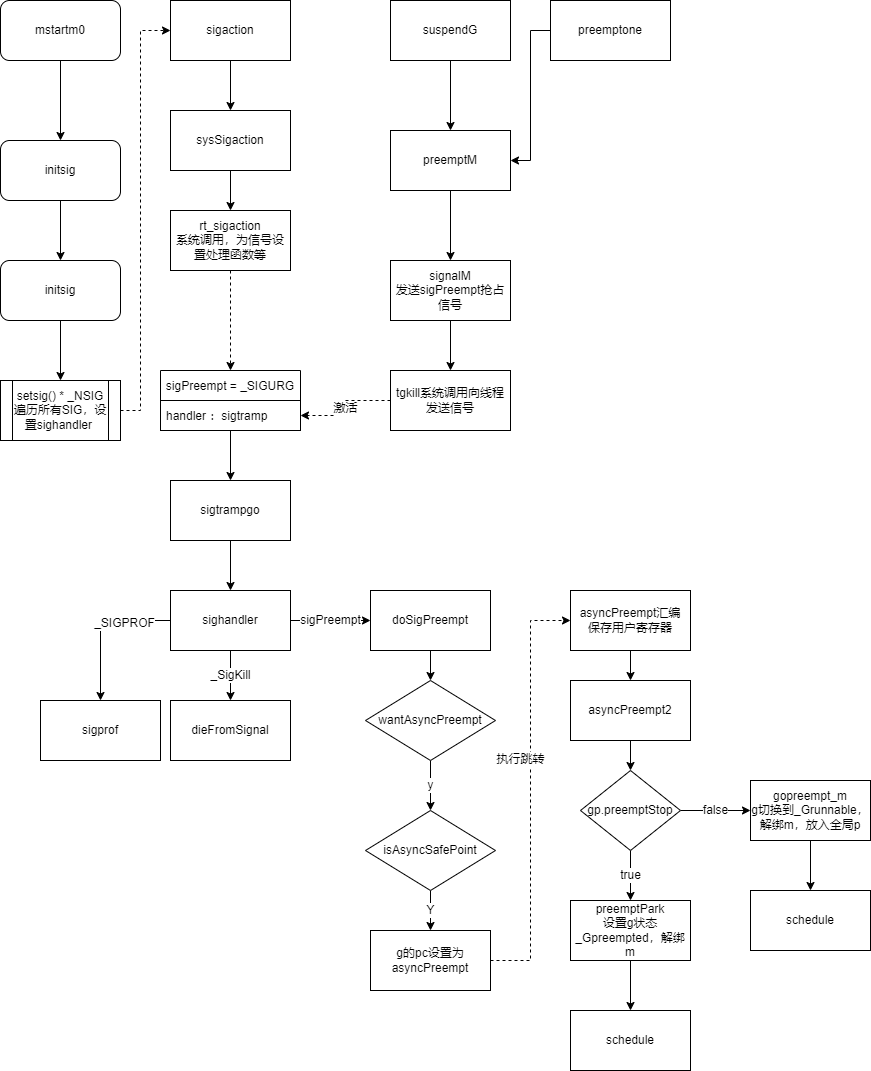

The diagram above was exported from draw.io. Its source (the exported page's mxGraphModel, read from the mxfile embedded in the PNG):
<mxGraphModel dx="1422" dy="698" grid="1" gridSize="10" guides="1" tooltips="1" connect="1" arrows="1" fold="1" page="1" pageScale="1" pageWidth="827" pageHeight="1169" math="0" shadow="0">
  <root>
    <mxCell id="xscoxMFA1S3AZTmUzGv4-0" />
    <mxCell id="xscoxMFA1S3AZTmUzGv4-1" parent="xscoxMFA1S3AZTmUzGv4-0" />
    <mxCell id="xscoxMFA1S3AZTmUzGv4-4" value="" style="edgeStyle=orthogonalEdgeStyle;rounded=0;orthogonalLoop=1;jettySize=auto;html=1;" parent="xscoxMFA1S3AZTmUzGv4-1" source="xscoxMFA1S3AZTmUzGv4-2" target="xscoxMFA1S3AZTmUzGv4-3" edge="1">
      <mxGeometry relative="1" as="geometry" />
    </mxCell>
    <mxCell id="xscoxMFA1S3AZTmUzGv4-2" value="mstartm0" style="rounded=1;whiteSpace=wrap;html=1;" parent="xscoxMFA1S3AZTmUzGv4-1" vertex="1">
      <mxGeometry x="90" y="80" width="120" height="60" as="geometry" />
    </mxCell>
    <mxCell id="xscoxMFA1S3AZTmUzGv4-6" value="" style="edgeStyle=orthogonalEdgeStyle;rounded=0;orthogonalLoop=1;jettySize=auto;html=1;" parent="xscoxMFA1S3AZTmUzGv4-1" source="xscoxMFA1S3AZTmUzGv4-3" target="xscoxMFA1S3AZTmUzGv4-5" edge="1">
      <mxGeometry relative="1" as="geometry" />
    </mxCell>
    <mxCell id="xscoxMFA1S3AZTmUzGv4-3" value="initsig" style="rounded=1;whiteSpace=wrap;html=1;" parent="xscoxMFA1S3AZTmUzGv4-1" vertex="1">
      <mxGeometry x="90" y="220" width="120" height="60" as="geometry" />
    </mxCell>
    <mxCell id="xscoxMFA1S3AZTmUzGv4-8" value="" style="edgeStyle=orthogonalEdgeStyle;rounded=0;orthogonalLoop=1;jettySize=auto;html=1;" parent="xscoxMFA1S3AZTmUzGv4-1" source="xscoxMFA1S3AZTmUzGv4-5" target="xscoxMFA1S3AZTmUzGv4-7" edge="1">
      <mxGeometry relative="1" as="geometry" />
    </mxCell>
    <mxCell id="xscoxMFA1S3AZTmUzGv4-5" value="initsig" style="rounded=1;whiteSpace=wrap;html=1;" parent="xscoxMFA1S3AZTmUzGv4-1" vertex="1">
      <mxGeometry x="90" y="340" width="120" height="60" as="geometry" />
    </mxCell>
    <mxCell id="xscoxMFA1S3AZTmUzGv4-10" value="" style="edgeStyle=orthogonalEdgeStyle;rounded=0;orthogonalLoop=1;jettySize=auto;html=1;dashed=1;" parent="xscoxMFA1S3AZTmUzGv4-1" source="xscoxMFA1S3AZTmUzGv4-7" target="xscoxMFA1S3AZTmUzGv4-9" edge="1">
      <mxGeometry relative="1" as="geometry">
        <Array as="points">
          <mxPoint x="230" y="490" />
          <mxPoint x="230" y="110" />
        </Array>
      </mxGeometry>
    </mxCell>
    <mxCell id="xscoxMFA1S3AZTmUzGv4-7" value="setsig() *&amp;nbsp;_NSIG&lt;br&gt;遍历所有SIG，设置sighandler&amp;nbsp;" style="shape=process;whiteSpace=wrap;html=1;backgroundOutline=1;" parent="xscoxMFA1S3AZTmUzGv4-1" vertex="1">
      <mxGeometry x="90" y="460" width="120" height="60" as="geometry" />
    </mxCell>
    <mxCell id="xscoxMFA1S3AZTmUzGv4-12" value="" style="edgeStyle=orthogonalEdgeStyle;rounded=0;orthogonalLoop=1;jettySize=auto;html=1;" parent="xscoxMFA1S3AZTmUzGv4-1" source="xscoxMFA1S3AZTmUzGv4-9" target="xscoxMFA1S3AZTmUzGv4-11" edge="1">
      <mxGeometry relative="1" as="geometry" />
    </mxCell>
    <mxCell id="xscoxMFA1S3AZTmUzGv4-9" value="sigaction" style="whiteSpace=wrap;html=1;" parent="xscoxMFA1S3AZTmUzGv4-1" vertex="1">
      <mxGeometry x="260" y="80" width="120" height="60" as="geometry" />
    </mxCell>
    <mxCell id="xscoxMFA1S3AZTmUzGv4-14" value="" style="edgeStyle=orthogonalEdgeStyle;rounded=0;orthogonalLoop=1;jettySize=auto;html=1;" parent="xscoxMFA1S3AZTmUzGv4-1" source="xscoxMFA1S3AZTmUzGv4-11" target="xscoxMFA1S3AZTmUzGv4-13" edge="1">
      <mxGeometry relative="1" as="geometry" />
    </mxCell>
    <mxCell id="xscoxMFA1S3AZTmUzGv4-11" value="sysSigaction" style="whiteSpace=wrap;html=1;" parent="xscoxMFA1S3AZTmUzGv4-1" vertex="1">
      <mxGeometry x="260" y="190" width="120" height="60" as="geometry" />
    </mxCell>
    <mxCell id="xscoxMFA1S3AZTmUzGv4-32" value="" style="edgeStyle=orthogonalEdgeStyle;rounded=0;orthogonalLoop=1;jettySize=auto;html=1;entryX=0.5;entryY=0;entryDx=0;entryDy=0;dashed=1;" parent="xscoxMFA1S3AZTmUzGv4-1" source="xscoxMFA1S3AZTmUzGv4-13" target="xscoxMFA1S3AZTmUzGv4-27" edge="1">
      <mxGeometry relative="1" as="geometry">
        <mxPoint x="320" y="430" as="targetPoint" />
      </mxGeometry>
    </mxCell>
    <mxCell id="xscoxMFA1S3AZTmUzGv4-13" value="rt_sigaction&lt;br&gt;系统调用，为信号设置处理函数等" style="whiteSpace=wrap;html=1;" parent="xscoxMFA1S3AZTmUzGv4-1" vertex="1">
      <mxGeometry x="260" y="290" width="120" height="60" as="geometry" />
    </mxCell>
    <mxCell id="xscoxMFA1S3AZTmUzGv4-20" value="" style="edgeStyle=orthogonalEdgeStyle;rounded=0;orthogonalLoop=1;jettySize=auto;html=1;" parent="xscoxMFA1S3AZTmUzGv4-1" source="xscoxMFA1S3AZTmUzGv4-15" target="xscoxMFA1S3AZTmUzGv4-19" edge="1">
      <mxGeometry relative="1" as="geometry" />
    </mxCell>
    <mxCell id="xscoxMFA1S3AZTmUzGv4-15" value="suspendG" style="rounded=0;whiteSpace=wrap;html=1;" parent="xscoxMFA1S3AZTmUzGv4-1" vertex="1">
      <mxGeometry x="480" y="80" width="120" height="60" as="geometry" />
    </mxCell>
    <mxCell id="xscoxMFA1S3AZTmUzGv4-24" value="" style="edgeStyle=orthogonalEdgeStyle;rounded=0;orthogonalLoop=1;jettySize=auto;html=1;entryX=1;entryY=0.5;entryDx=0;entryDy=0;" parent="xscoxMFA1S3AZTmUzGv4-1" source="xscoxMFA1S3AZTmUzGv4-16" target="xscoxMFA1S3AZTmUzGv4-19" edge="1">
      <mxGeometry relative="1" as="geometry">
        <mxPoint x="700" y="220" as="targetPoint" />
      </mxGeometry>
    </mxCell>
    <mxCell id="xscoxMFA1S3AZTmUzGv4-16" value="preemptone" style="rounded=0;whiteSpace=wrap;html=1;" parent="xscoxMFA1S3AZTmUzGv4-1" vertex="1">
      <mxGeometry x="640" y="80" width="120" height="60" as="geometry" />
    </mxCell>
    <mxCell id="xscoxMFA1S3AZTmUzGv4-22" value="" style="edgeStyle=orthogonalEdgeStyle;rounded=0;orthogonalLoop=1;jettySize=auto;html=1;" parent="xscoxMFA1S3AZTmUzGv4-1" source="xscoxMFA1S3AZTmUzGv4-19" target="xscoxMFA1S3AZTmUzGv4-21" edge="1">
      <mxGeometry relative="1" as="geometry" />
    </mxCell>
    <mxCell id="xscoxMFA1S3AZTmUzGv4-19" value="preemptM" style="rounded=0;whiteSpace=wrap;html=1;" parent="xscoxMFA1S3AZTmUzGv4-1" vertex="1">
      <mxGeometry x="480" y="210" width="120" height="60" as="geometry" />
    </mxCell>
    <mxCell id="xscoxMFA1S3AZTmUzGv4-26" value="" style="edgeStyle=orthogonalEdgeStyle;rounded=0;orthogonalLoop=1;jettySize=auto;html=1;" parent="xscoxMFA1S3AZTmUzGv4-1" source="xscoxMFA1S3AZTmUzGv4-21" target="xscoxMFA1S3AZTmUzGv4-25" edge="1">
      <mxGeometry relative="1" as="geometry" />
    </mxCell>
    <mxCell id="xscoxMFA1S3AZTmUzGv4-21" value="signalM&lt;br&gt;发送sigPreempt抢占信号" style="rounded=0;whiteSpace=wrap;html=1;" parent="xscoxMFA1S3AZTmUzGv4-1" vertex="1">
      <mxGeometry x="480" y="340" width="120" height="60" as="geometry" />
    </mxCell>
    <mxCell id="xscoxMFA1S3AZTmUzGv4-70" value="激活" style="edgeStyle=orthogonalEdgeStyle;rounded=0;orthogonalLoop=1;jettySize=auto;html=1;dashed=1;" parent="xscoxMFA1S3AZTmUzGv4-1" source="xscoxMFA1S3AZTmUzGv4-25" target="xscoxMFA1S3AZTmUzGv4-28" edge="1">
      <mxGeometry relative="1" as="geometry" />
    </mxCell>
    <mxCell id="xscoxMFA1S3AZTmUzGv4-25" value="tgkill系统调用向线程发送信号" style="rounded=0;whiteSpace=wrap;html=1;" parent="xscoxMFA1S3AZTmUzGv4-1" vertex="1">
      <mxGeometry x="480" y="450" width="120" height="60" as="geometry" />
    </mxCell>
    <mxCell id="xscoxMFA1S3AZTmUzGv4-27" value="sigPreempt = _SIGURG" style="swimlane;fontStyle=0;childLayout=stackLayout;horizontal=1;startSize=30;horizontalStack=0;resizeParent=1;resizeParentMax=0;resizeLast=0;collapsible=1;marginBottom=0;" parent="xscoxMFA1S3AZTmUzGv4-1" vertex="1">
      <mxGeometry x="250" y="450" width="140" height="60" as="geometry" />
    </mxCell>
    <mxCell id="xscoxMFA1S3AZTmUzGv4-28" value="handler ：sigtramp" style="text;strokeColor=default;fillColor=default;align=left;verticalAlign=middle;spacingLeft=4;spacingRight=4;overflow=hidden;points=[[0,0.5],[1,0.5]];portConstraint=eastwest;rotatable=0;" parent="xscoxMFA1S3AZTmUzGv4-27" vertex="1">
      <mxGeometry y="30" width="140" height="30" as="geometry" />
    </mxCell>
    <mxCell id="xscoxMFA1S3AZTmUzGv4-33" value="" style="endArrow=classic;html=1;rounded=0;exitX=0.5;exitY=1;exitDx=0;exitDy=0;" parent="xscoxMFA1S3AZTmUzGv4-1" source="xscoxMFA1S3AZTmUzGv4-27" target="xscoxMFA1S3AZTmUzGv4-34" edge="1">
      <mxGeometry width="50" height="50" relative="1" as="geometry">
        <mxPoint x="390" y="630" as="sourcePoint" />
        <mxPoint x="320" y="560" as="targetPoint" />
      </mxGeometry>
    </mxCell>
    <mxCell id="xscoxMFA1S3AZTmUzGv4-36" value="" style="edgeStyle=orthogonalEdgeStyle;rounded=0;orthogonalLoop=1;jettySize=auto;html=1;" parent="xscoxMFA1S3AZTmUzGv4-1" source="xscoxMFA1S3AZTmUzGv4-34" target="xscoxMFA1S3AZTmUzGv4-35" edge="1">
      <mxGeometry relative="1" as="geometry" />
    </mxCell>
    <mxCell id="xscoxMFA1S3AZTmUzGv4-34" value="sigtrampgo" style="rounded=0;whiteSpace=wrap;html=1;strokeColor=default;fillColor=#FFFFFF;" parent="xscoxMFA1S3AZTmUzGv4-1" vertex="1">
      <mxGeometry x="260" y="560" width="120" height="60" as="geometry" />
    </mxCell>
    <mxCell id="xscoxMFA1S3AZTmUzGv4-38" value="" style="edgeStyle=orthogonalEdgeStyle;rounded=0;orthogonalLoop=1;jettySize=auto;html=1;" parent="xscoxMFA1S3AZTmUzGv4-1" source="xscoxMFA1S3AZTmUzGv4-35" target="xscoxMFA1S3AZTmUzGv4-37" edge="1">
      <mxGeometry relative="1" as="geometry" />
    </mxCell>
    <mxCell id="xscoxMFA1S3AZTmUzGv4-39" value="_SIGPROF" style="edgeLabel;html=1;align=center;verticalAlign=middle;resizable=0;points=[];" parent="xscoxMFA1S3AZTmUzGv4-38" vertex="1" connectable="0">
      <mxGeometry x="-0.3733" y="2" relative="1" as="geometry">
        <mxPoint as="offset" />
      </mxGeometry>
    </mxCell>
    <mxCell id="xscoxMFA1S3AZTmUzGv4-41" value="_SigKill" style="edgeStyle=orthogonalEdgeStyle;rounded=0;orthogonalLoop=1;jettySize=auto;html=1;" parent="xscoxMFA1S3AZTmUzGv4-1" source="xscoxMFA1S3AZTmUzGv4-35" target="xscoxMFA1S3AZTmUzGv4-40" edge="1">
      <mxGeometry relative="1" as="geometry" />
    </mxCell>
    <mxCell id="xscoxMFA1S3AZTmUzGv4-43" value="sigPreempt" style="edgeStyle=orthogonalEdgeStyle;rounded=0;orthogonalLoop=1;jettySize=auto;html=1;" parent="xscoxMFA1S3AZTmUzGv4-1" source="xscoxMFA1S3AZTmUzGv4-35" target="xscoxMFA1S3AZTmUzGv4-42" edge="1">
      <mxGeometry relative="1" as="geometry" />
    </mxCell>
    <mxCell id="xscoxMFA1S3AZTmUzGv4-35" value="sighandler" style="whiteSpace=wrap;html=1;rounded=0;strokeColor=default;fillColor=#FFFFFF;" parent="xscoxMFA1S3AZTmUzGv4-1" vertex="1">
      <mxGeometry x="260" y="670" width="120" height="60" as="geometry" />
    </mxCell>
    <mxCell id="xscoxMFA1S3AZTmUzGv4-37" value="sigprof" style="whiteSpace=wrap;html=1;rounded=0;strokeColor=default;fillColor=#FFFFFF;" parent="xscoxMFA1S3AZTmUzGv4-1" vertex="1">
      <mxGeometry x="130" y="780" width="120" height="60" as="geometry" />
    </mxCell>
    <mxCell id="xscoxMFA1S3AZTmUzGv4-40" value="dieFromSignal" style="whiteSpace=wrap;html=1;rounded=0;strokeColor=default;fillColor=#FFFFFF;" parent="xscoxMFA1S3AZTmUzGv4-1" vertex="1">
      <mxGeometry x="260" y="780" width="120" height="60" as="geometry" />
    </mxCell>
    <mxCell id="xscoxMFA1S3AZTmUzGv4-47" value="" style="edgeStyle=orthogonalEdgeStyle;rounded=0;orthogonalLoop=1;jettySize=auto;html=1;" parent="xscoxMFA1S3AZTmUzGv4-1" source="xscoxMFA1S3AZTmUzGv4-42" target="xscoxMFA1S3AZTmUzGv4-46" edge="1">
      <mxGeometry relative="1" as="geometry" />
    </mxCell>
    <mxCell id="xscoxMFA1S3AZTmUzGv4-42" value="doSigPreempt" style="whiteSpace=wrap;html=1;rounded=0;strokeColor=default;fillColor=#FFFFFF;" parent="xscoxMFA1S3AZTmUzGv4-1" vertex="1">
      <mxGeometry x="460" y="670" width="120" height="60" as="geometry" />
    </mxCell>
    <mxCell id="xscoxMFA1S3AZTmUzGv4-51" value="y" style="edgeStyle=orthogonalEdgeStyle;rounded=0;orthogonalLoop=1;jettySize=auto;html=1;" parent="xscoxMFA1S3AZTmUzGv4-1" source="xscoxMFA1S3AZTmUzGv4-46" target="xscoxMFA1S3AZTmUzGv4-50" edge="1">
      <mxGeometry relative="1" as="geometry" />
    </mxCell>
    <mxCell id="xscoxMFA1S3AZTmUzGv4-46" value="wantAsyncPreempt" style="rhombus;whiteSpace=wrap;html=1;rounded=0;strokeColor=default;fillColor=#FFFFFF;" parent="xscoxMFA1S3AZTmUzGv4-1" vertex="1">
      <mxGeometry x="455" y="760" width="130" height="80" as="geometry" />
    </mxCell>
    <mxCell id="xscoxMFA1S3AZTmUzGv4-53" value="Y" style="edgeStyle=orthogonalEdgeStyle;rounded=0;orthogonalLoop=1;jettySize=auto;html=1;" parent="xscoxMFA1S3AZTmUzGv4-1" source="xscoxMFA1S3AZTmUzGv4-50" target="xscoxMFA1S3AZTmUzGv4-52" edge="1">
      <mxGeometry relative="1" as="geometry" />
    </mxCell>
    <mxCell id="xscoxMFA1S3AZTmUzGv4-50" value="isAsyncSafePoint" style="rhombus;whiteSpace=wrap;html=1;rounded=0;strokeColor=default;fillColor=#FFFFFF;" parent="xscoxMFA1S3AZTmUzGv4-1" vertex="1">
      <mxGeometry x="455" y="890" width="130" height="80" as="geometry" />
    </mxCell>
    <mxCell id="xscoxMFA1S3AZTmUzGv4-55" value="执行跳转" style="edgeStyle=orthogonalEdgeStyle;rounded=0;orthogonalLoop=1;jettySize=auto;html=1;dashed=1;" parent="xscoxMFA1S3AZTmUzGv4-1" source="xscoxMFA1S3AZTmUzGv4-52" target="xscoxMFA1S3AZTmUzGv4-54" edge="1">
      <mxGeometry x="0.15" y="10" relative="1" as="geometry">
        <Array as="points">
          <mxPoint x="620" y="1040" />
          <mxPoint x="620" y="700" />
        </Array>
        <mxPoint as="offset" />
      </mxGeometry>
    </mxCell>
    <mxCell id="xscoxMFA1S3AZTmUzGv4-52" value="g的pc设置为asyncPreempt" style="whiteSpace=wrap;html=1;rounded=0;strokeColor=default;fillColor=#FFFFFF;" parent="xscoxMFA1S3AZTmUzGv4-1" vertex="1">
      <mxGeometry x="460" y="1010" width="120" height="60" as="geometry" />
    </mxCell>
    <mxCell id="xscoxMFA1S3AZTmUzGv4-57" value="" style="edgeStyle=orthogonalEdgeStyle;rounded=0;orthogonalLoop=1;jettySize=auto;html=1;" parent="xscoxMFA1S3AZTmUzGv4-1" source="xscoxMFA1S3AZTmUzGv4-54" target="xscoxMFA1S3AZTmUzGv4-56" edge="1">
      <mxGeometry relative="1" as="geometry" />
    </mxCell>
    <mxCell id="xscoxMFA1S3AZTmUzGv4-54" value="asyncPreempt汇编&lt;br&gt;保存用户寄存器" style="whiteSpace=wrap;html=1;rounded=0;strokeColor=default;fillColor=#FFFFFF;" parent="xscoxMFA1S3AZTmUzGv4-1" vertex="1">
      <mxGeometry x="660" y="670" width="120" height="60" as="geometry" />
    </mxCell>
    <mxCell id="xscoxMFA1S3AZTmUzGv4-61" value="" style="edgeStyle=orthogonalEdgeStyle;rounded=0;orthogonalLoop=1;jettySize=auto;html=1;" parent="xscoxMFA1S3AZTmUzGv4-1" source="xscoxMFA1S3AZTmUzGv4-56" target="xscoxMFA1S3AZTmUzGv4-60" edge="1">
      <mxGeometry relative="1" as="geometry" />
    </mxCell>
    <mxCell id="xscoxMFA1S3AZTmUzGv4-56" value="asyncPreempt2" style="whiteSpace=wrap;html=1;rounded=0;strokeColor=default;fillColor=#FFFFFF;" parent="xscoxMFA1S3AZTmUzGv4-1" vertex="1">
      <mxGeometry x="660" y="760" width="120" height="60" as="geometry" />
    </mxCell>
    <mxCell id="xscoxMFA1S3AZTmUzGv4-63" value="true" style="edgeStyle=orthogonalEdgeStyle;rounded=0;orthogonalLoop=1;jettySize=auto;html=1;" parent="xscoxMFA1S3AZTmUzGv4-1" source="xscoxMFA1S3AZTmUzGv4-60" target="xscoxMFA1S3AZTmUzGv4-62" edge="1">
      <mxGeometry relative="1" as="geometry" />
    </mxCell>
    <mxCell id="xscoxMFA1S3AZTmUzGv4-65" value="false" style="edgeStyle=orthogonalEdgeStyle;rounded=0;orthogonalLoop=1;jettySize=auto;html=1;" parent="xscoxMFA1S3AZTmUzGv4-1" source="xscoxMFA1S3AZTmUzGv4-60" target="xscoxMFA1S3AZTmUzGv4-64" edge="1">
      <mxGeometry relative="1" as="geometry" />
    </mxCell>
    <mxCell id="xscoxMFA1S3AZTmUzGv4-60" value="gp.preemptStop" style="rhombus;whiteSpace=wrap;html=1;rounded=0;strokeColor=default;fillColor=#FFFFFF;" parent="xscoxMFA1S3AZTmUzGv4-1" vertex="1">
      <mxGeometry x="670" y="850" width="100" height="80" as="geometry" />
    </mxCell>
    <mxCell id="xscoxMFA1S3AZTmUzGv4-67" value="" style="edgeStyle=orthogonalEdgeStyle;rounded=0;orthogonalLoop=1;jettySize=auto;html=1;" parent="xscoxMFA1S3AZTmUzGv4-1" source="xscoxMFA1S3AZTmUzGv4-62" target="xscoxMFA1S3AZTmUzGv4-66" edge="1">
      <mxGeometry relative="1" as="geometry" />
    </mxCell>
    <mxCell id="xscoxMFA1S3AZTmUzGv4-62" value="preemptPark&lt;br&gt;设置g状态_Gpreempted，解绑m" style="whiteSpace=wrap;html=1;rounded=0;strokeColor=default;fillColor=#FFFFFF;" parent="xscoxMFA1S3AZTmUzGv4-1" vertex="1">
      <mxGeometry x="660" y="980" width="120" height="60" as="geometry" />
    </mxCell>
    <mxCell id="xscoxMFA1S3AZTmUzGv4-69" value="" style="edgeStyle=orthogonalEdgeStyle;rounded=0;orthogonalLoop=1;jettySize=auto;html=1;" parent="xscoxMFA1S3AZTmUzGv4-1" source="xscoxMFA1S3AZTmUzGv4-64" target="xscoxMFA1S3AZTmUzGv4-68" edge="1">
      <mxGeometry relative="1" as="geometry" />
    </mxCell>
    <mxCell id="xscoxMFA1S3AZTmUzGv4-64" value="gopreempt_m&lt;br&gt;g切换到_Grunnable，解绑m，放入全局p" style="whiteSpace=wrap;html=1;rounded=0;strokeColor=default;fillColor=#FFFFFF;" parent="xscoxMFA1S3AZTmUzGv4-1" vertex="1">
      <mxGeometry x="840" y="860" width="120" height="60" as="geometry" />
    </mxCell>
    <mxCell id="xscoxMFA1S3AZTmUzGv4-66" value="schedule" style="whiteSpace=wrap;html=1;rounded=0;strokeColor=default;fillColor=#FFFFFF;" parent="xscoxMFA1S3AZTmUzGv4-1" vertex="1">
      <mxGeometry x="660" y="1090" width="120" height="60" as="geometry" />
    </mxCell>
    <mxCell id="xscoxMFA1S3AZTmUzGv4-68" value="schedule" style="whiteSpace=wrap;html=1;rounded=0;strokeColor=default;fillColor=#FFFFFF;" parent="xscoxMFA1S3AZTmUzGv4-1" vertex="1">
      <mxGeometry x="840" y="970" width="120" height="60" as="geometry" />
    </mxCell>
  </root>
</mxGraphModel>